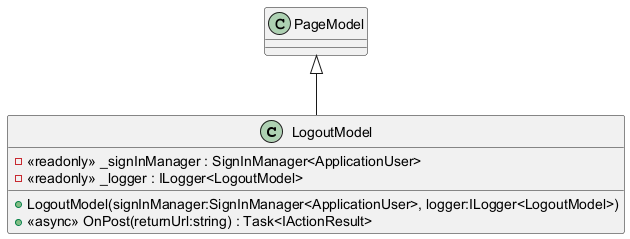

The diagram above was rendered by PlantUML. Its source (embedded in the PNG):
@startuml
class LogoutModel {
    - <<readonly>> _signInManager : SignInManager<ApplicationUser>
    - <<readonly>> _logger : ILogger<LogoutModel>
    + LogoutModel(signInManager:SignInManager<ApplicationUser>, logger:ILogger<LogoutModel>)
    + <<async>> OnPost(returnUrl:string) : Task<IActionResult>
}
PageModel <|-- LogoutModel
@enduml